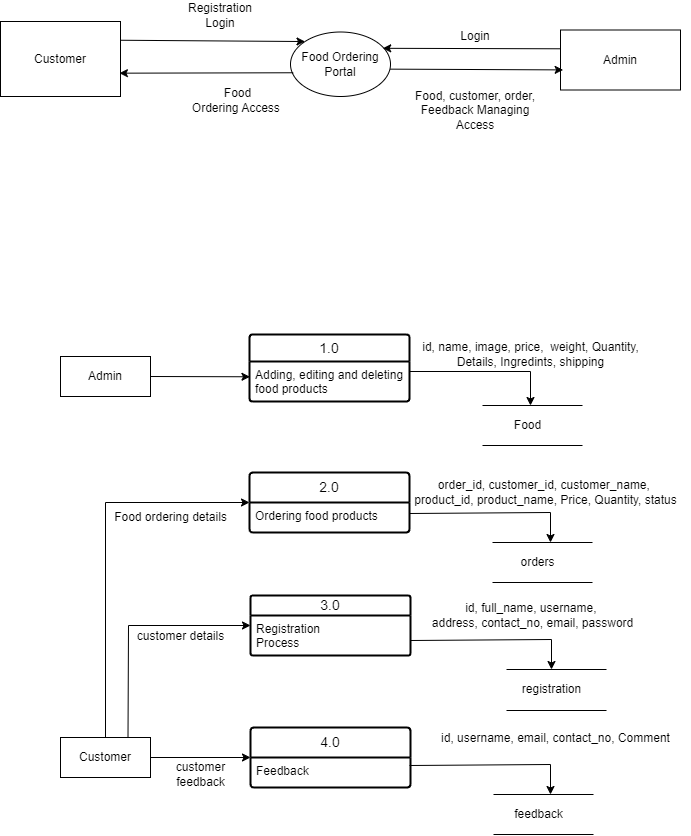

The diagram above was exported from draw.io. Its source (the exported page's mxGraphModel, read from the mxfile embedded in the PNG):
<mxGraphModel dx="847" dy="333" grid="1" gridSize="10" guides="1" tooltips="1" connect="1" arrows="1" fold="1" page="1" pageScale="1" pageWidth="850" pageHeight="1100" math="0" shadow="0">
  <root>
    <mxCell id="0" />
    <mxCell id="1" parent="0" />
    <mxCell id="nUSq-M1E9DF_zaNKW6WO-2" value="Food Ordering Portal" style="ellipse;whiteSpace=wrap;html=1;" parent="1" vertex="1">
      <mxGeometry x="460" y="106.5" width="100" height="64.5" as="geometry" />
    </mxCell>
    <mxCell id="nUSq-M1E9DF_zaNKW6WO-3" value="Customer" style="rounded=0;whiteSpace=wrap;html=1;" parent="1" vertex="1">
      <mxGeometry x="170" y="96" width="120" height="75" as="geometry" />
    </mxCell>
    <mxCell id="nUSq-M1E9DF_zaNKW6WO-4" value="Admin" style="rounded=0;whiteSpace=wrap;html=1;" parent="1" vertex="1">
      <mxGeometry x="730" y="104.5" width="120" height="60" as="geometry" />
    </mxCell>
    <mxCell id="nUSq-M1E9DF_zaNKW6WO-7" value="" style="endArrow=classic;html=1;rounded=0;entryX=0;entryY=0;entryDx=0;entryDy=0;exitX=1;exitY=0.25;exitDx=0;exitDy=0;" parent="1" source="nUSq-M1E9DF_zaNKW6WO-3" target="nUSq-M1E9DF_zaNKW6WO-2" edge="1">
      <mxGeometry width="50" height="50" relative="1" as="geometry">
        <mxPoint x="420" y="200" as="sourcePoint" />
        <mxPoint x="470" y="150" as="targetPoint" />
      </mxGeometry>
    </mxCell>
    <mxCell id="nUSq-M1E9DF_zaNKW6WO-8" value="" style="endArrow=classic;html=1;rounded=0;entryX=0.991;entryY=0.689;entryDx=0;entryDy=0;exitX=0.027;exitY=0.632;exitDx=0;exitDy=0;exitPerimeter=0;entryPerimeter=0;" parent="1" source="nUSq-M1E9DF_zaNKW6WO-2" target="nUSq-M1E9DF_zaNKW6WO-3" edge="1">
      <mxGeometry width="50" height="50" relative="1" as="geometry">
        <mxPoint x="420" y="200" as="sourcePoint" />
        <mxPoint x="470" y="150" as="targetPoint" />
        <Array as="points" />
      </mxGeometry>
    </mxCell>
    <mxCell id="nUSq-M1E9DF_zaNKW6WO-9" value="" style="endArrow=classic;html=1;rounded=0;entryX=0.922;entryY=0.253;entryDx=0;entryDy=0;entryPerimeter=0;exitX=0.003;exitY=0.313;exitDx=0;exitDy=0;exitPerimeter=0;" parent="1" source="nUSq-M1E9DF_zaNKW6WO-4" target="nUSq-M1E9DF_zaNKW6WO-2" edge="1">
      <mxGeometry width="50" height="50" relative="1" as="geometry">
        <mxPoint x="550" y="200" as="sourcePoint" />
        <mxPoint x="600" y="150" as="targetPoint" />
      </mxGeometry>
    </mxCell>
    <mxCell id="nUSq-M1E9DF_zaNKW6WO-10" value="" style="endArrow=classic;html=1;rounded=0;entryX=0.022;entryY=0.665;entryDx=0;entryDy=0;exitX=0.998;exitY=0.576;exitDx=0;exitDy=0;exitPerimeter=0;entryPerimeter=0;" parent="1" source="nUSq-M1E9DF_zaNKW6WO-2" target="nUSq-M1E9DF_zaNKW6WO-4" edge="1">
      <mxGeometry width="50" height="50" relative="1" as="geometry">
        <mxPoint x="550" y="200" as="sourcePoint" />
        <mxPoint x="600" y="150" as="targetPoint" />
      </mxGeometry>
    </mxCell>
    <mxCell id="nUSq-M1E9DF_zaNKW6WO-11" value="Registration&lt;br&gt;Login" style="text;html=1;align=center;verticalAlign=middle;whiteSpace=wrap;rounded=0;" parent="1" vertex="1">
      <mxGeometry x="360" y="74.5" width="60" height="30" as="geometry" />
    </mxCell>
    <mxCell id="nUSq-M1E9DF_zaNKW6WO-12" value="Food&lt;br&gt;Ordering Access&amp;nbsp;" style="text;html=1;align=center;verticalAlign=middle;whiteSpace=wrap;rounded=0;" parent="1" vertex="1">
      <mxGeometry x="345" y="150" width="125" height="50" as="geometry" />
    </mxCell>
    <mxCell id="nUSq-M1E9DF_zaNKW6WO-13" value="Login" style="text;html=1;align=center;verticalAlign=middle;whiteSpace=wrap;rounded=0;" parent="1" vertex="1">
      <mxGeometry x="615" y="96" width="60" height="30" as="geometry" />
    </mxCell>
    <mxCell id="nUSq-M1E9DF_zaNKW6WO-14" value="Food, customer, order, Feedback Managing Access" style="text;html=1;align=center;verticalAlign=middle;whiteSpace=wrap;rounded=0;" parent="1" vertex="1">
      <mxGeometry x="570" y="150" width="150" height="70" as="geometry" />
    </mxCell>
    <mxCell id="nUSq-M1E9DF_zaNKW6WO-15" value="1.0" style="swimlane;childLayout=stackLayout;horizontal=1;startSize=27;horizontalStack=0;rounded=1;fontSize=14;fontStyle=0;strokeWidth=2;resizeParent=0;resizeLast=1;shadow=0;dashed=0;align=center;arcSize=4;whiteSpace=wrap;html=1;" parent="1" vertex="1">
      <mxGeometry x="419" y="409" width="160" height="67" as="geometry" />
    </mxCell>
    <mxCell id="nUSq-M1E9DF_zaNKW6WO-16" value="Adding, editing and deleting&amp;nbsp;&lt;br&gt;food products" style="align=left;strokeColor=none;fillColor=none;spacingLeft=4;fontSize=12;verticalAlign=top;resizable=0;rotatable=0;part=1;html=1;" parent="nUSq-M1E9DF_zaNKW6WO-15" vertex="1">
      <mxGeometry y="27" width="160" height="40" as="geometry" />
    </mxCell>
    <mxCell id="nUSq-M1E9DF_zaNKW6WO-17" value="Admin" style="rounded=0;whiteSpace=wrap;html=1;" parent="1" vertex="1">
      <mxGeometry x="230" y="431" width="90" height="40" as="geometry" />
    </mxCell>
    <mxCell id="nUSq-M1E9DF_zaNKW6WO-18" value="" style="endArrow=classic;html=1;rounded=0;entryX=0.003;entryY=0.382;entryDx=0;entryDy=0;entryPerimeter=0;exitX=1;exitY=0.5;exitDx=0;exitDy=0;" parent="1" source="nUSq-M1E9DF_zaNKW6WO-17" target="nUSq-M1E9DF_zaNKW6WO-16" edge="1">
      <mxGeometry width="50" height="50" relative="1" as="geometry">
        <mxPoint x="330" y="480" as="sourcePoint" />
        <mxPoint x="380" y="430" as="targetPoint" />
      </mxGeometry>
    </mxCell>
    <mxCell id="nUSq-M1E9DF_zaNKW6WO-24" value="" style="group" parent="1" vertex="1" connectable="0">
      <mxGeometry x="652" y="480" width="100" height="40" as="geometry" />
    </mxCell>
    <mxCell id="nUSq-M1E9DF_zaNKW6WO-20" value="" style="endArrow=none;html=1;rounded=0;" parent="nUSq-M1E9DF_zaNKW6WO-24" edge="1">
      <mxGeometry width="50" height="50" relative="1" as="geometry">
        <mxPoint as="sourcePoint" />
        <mxPoint x="100" as="targetPoint" />
      </mxGeometry>
    </mxCell>
    <mxCell id="nUSq-M1E9DF_zaNKW6WO-21" value="" style="endArrow=none;html=1;rounded=0;" parent="nUSq-M1E9DF_zaNKW6WO-24" edge="1">
      <mxGeometry width="50" height="50" relative="1" as="geometry">
        <mxPoint y="40" as="sourcePoint" />
        <mxPoint x="100" y="40" as="targetPoint" />
      </mxGeometry>
    </mxCell>
    <mxCell id="nUSq-M1E9DF_zaNKW6WO-22" value="Food" style="text;html=1;align=center;verticalAlign=middle;resizable=0;points=[];autosize=1;strokeColor=none;fillColor=none;" parent="nUSq-M1E9DF_zaNKW6WO-24" vertex="1">
      <mxGeometry x="20" y="5" width="50" height="30" as="geometry" />
    </mxCell>
    <mxCell id="nUSq-M1E9DF_zaNKW6WO-25" value="2.0" style="swimlane;childLayout=stackLayout;horizontal=1;startSize=30;horizontalStack=0;rounded=1;fontSize=14;fontStyle=0;strokeWidth=2;resizeParent=0;resizeLast=1;shadow=0;dashed=0;align=center;arcSize=4;whiteSpace=wrap;html=1;" parent="1" vertex="1">
      <mxGeometry x="419" y="547" width="160" height="60" as="geometry" />
    </mxCell>
    <mxCell id="nUSq-M1E9DF_zaNKW6WO-26" value="Ordering food products" style="align=left;strokeColor=none;fillColor=none;spacingLeft=4;fontSize=12;verticalAlign=top;resizable=0;rotatable=0;part=1;html=1;" parent="nUSq-M1E9DF_zaNKW6WO-25" vertex="1">
      <mxGeometry y="30" width="160" height="30" as="geometry" />
    </mxCell>
    <mxCell id="nUSq-M1E9DF_zaNKW6WO-27" value="" style="group" parent="1" vertex="1" connectable="0">
      <mxGeometry x="662" y="617" width="100" height="40" as="geometry" />
    </mxCell>
    <mxCell id="nUSq-M1E9DF_zaNKW6WO-28" value="" style="endArrow=none;html=1;rounded=0;" parent="nUSq-M1E9DF_zaNKW6WO-27" edge="1">
      <mxGeometry width="50" height="50" relative="1" as="geometry">
        <mxPoint as="sourcePoint" />
        <mxPoint x="100" as="targetPoint" />
      </mxGeometry>
    </mxCell>
    <mxCell id="nUSq-M1E9DF_zaNKW6WO-29" value="" style="endArrow=none;html=1;rounded=0;" parent="nUSq-M1E9DF_zaNKW6WO-27" edge="1">
      <mxGeometry width="50" height="50" relative="1" as="geometry">
        <mxPoint y="40" as="sourcePoint" />
        <mxPoint x="100" y="40" as="targetPoint" />
      </mxGeometry>
    </mxCell>
    <mxCell id="nUSq-M1E9DF_zaNKW6WO-30" value="orders" style="text;html=1;align=center;verticalAlign=middle;resizable=0;points=[];autosize=1;strokeColor=none;fillColor=none;" parent="nUSq-M1E9DF_zaNKW6WO-27" vertex="1">
      <mxGeometry x="15" y="5" width="60" height="30" as="geometry" />
    </mxCell>
    <mxCell id="nUSq-M1E9DF_zaNKW6WO-31" value="" style="endArrow=classic;html=1;rounded=0;exitX=1;exitY=0.25;exitDx=0;exitDy=0;" parent="1" edge="1">
      <mxGeometry width="50" height="50" relative="1" as="geometry">
        <mxPoint x="579" y="588" as="sourcePoint" />
        <mxPoint x="720" y="617" as="targetPoint" />
        <Array as="points">
          <mxPoint x="720" y="587" />
        </Array>
      </mxGeometry>
    </mxCell>
    <mxCell id="nUSq-M1E9DF_zaNKW6WO-34" value="3.0" style="swimlane;childLayout=stackLayout;horizontal=1;startSize=20;horizontalStack=0;rounded=1;fontSize=14;fontStyle=0;strokeWidth=2;resizeParent=0;resizeLast=1;shadow=0;dashed=0;align=center;arcSize=4;whiteSpace=wrap;html=1;" parent="1" vertex="1">
      <mxGeometry x="420" y="670" width="160" height="60" as="geometry" />
    </mxCell>
    <mxCell id="nUSq-M1E9DF_zaNKW6WO-56" value="Registration&lt;div&gt;Process&lt;/div&gt;" style="align=left;strokeColor=none;fillColor=none;spacingLeft=4;fontSize=12;verticalAlign=top;resizable=0;rotatable=0;part=1;html=1;" parent="nUSq-M1E9DF_zaNKW6WO-34" vertex="1">
      <mxGeometry y="20" width="160" height="40" as="geometry" />
    </mxCell>
    <mxCell id="nUSq-M1E9DF_zaNKW6WO-36" value="4.0" style="swimlane;childLayout=stackLayout;horizontal=1;startSize=30;horizontalStack=0;rounded=1;fontSize=14;fontStyle=0;strokeWidth=2;resizeParent=0;resizeLast=1;shadow=0;dashed=0;align=center;arcSize=4;whiteSpace=wrap;html=1;" parent="1" vertex="1">
      <mxGeometry x="420" y="802" width="160" height="60" as="geometry" />
    </mxCell>
    <mxCell id="nUSq-M1E9DF_zaNKW6WO-37" value="&lt;div&gt;Feedback&amp;nbsp;&lt;/div&gt;" style="align=left;strokeColor=none;fillColor=none;spacingLeft=4;fontSize=12;verticalAlign=top;resizable=0;rotatable=0;part=1;html=1;" parent="nUSq-M1E9DF_zaNKW6WO-36" vertex="1">
      <mxGeometry y="30" width="160" height="30" as="geometry" />
    </mxCell>
    <mxCell id="nUSq-M1E9DF_zaNKW6WO-40" value="" style="endArrow=classic;html=1;rounded=0;exitX=1;exitY=0.25;exitDx=0;exitDy=0;" parent="1" source="nUSq-M1E9DF_zaNKW6WO-16" edge="1">
      <mxGeometry width="50" height="50" relative="1" as="geometry">
        <mxPoint x="500" y="550" as="sourcePoint" />
        <mxPoint x="700" y="480" as="targetPoint" />
        <Array as="points">
          <mxPoint x="700" y="446" />
        </Array>
      </mxGeometry>
    </mxCell>
    <mxCell id="nUSq-M1E9DF_zaNKW6WO-45" value="" style="group" parent="1" vertex="1" connectable="0">
      <mxGeometry x="676" y="744" width="100" height="40" as="geometry" />
    </mxCell>
    <mxCell id="nUSq-M1E9DF_zaNKW6WO-46" value="" style="endArrow=none;html=1;rounded=0;" parent="nUSq-M1E9DF_zaNKW6WO-45" edge="1">
      <mxGeometry width="50" height="50" relative="1" as="geometry">
        <mxPoint as="sourcePoint" />
        <mxPoint x="100" as="targetPoint" />
      </mxGeometry>
    </mxCell>
    <mxCell id="nUSq-M1E9DF_zaNKW6WO-47" value="" style="endArrow=none;html=1;rounded=0;" parent="nUSq-M1E9DF_zaNKW6WO-45" edge="1">
      <mxGeometry width="50" height="50" relative="1" as="geometry">
        <mxPoint y="41" as="sourcePoint" />
        <mxPoint x="100" y="41" as="targetPoint" />
      </mxGeometry>
    </mxCell>
    <mxCell id="nUSq-M1E9DF_zaNKW6WO-48" value="registration" style="text;html=1;align=center;verticalAlign=middle;resizable=0;points=[];autosize=1;strokeColor=none;fillColor=none;" parent="nUSq-M1E9DF_zaNKW6WO-45" vertex="1">
      <mxGeometry x="5" y="5" width="80" height="30" as="geometry" />
    </mxCell>
    <mxCell id="nUSq-M1E9DF_zaNKW6WO-49" value="" style="group" parent="1" vertex="1" connectable="0">
      <mxGeometry x="663" y="869" width="100" height="40" as="geometry" />
    </mxCell>
    <mxCell id="nUSq-M1E9DF_zaNKW6WO-50" value="" style="endArrow=none;html=1;rounded=0;" parent="nUSq-M1E9DF_zaNKW6WO-49" edge="1">
      <mxGeometry width="50" height="50" relative="1" as="geometry">
        <mxPoint as="sourcePoint" />
        <mxPoint x="100" as="targetPoint" />
      </mxGeometry>
    </mxCell>
    <mxCell id="nUSq-M1E9DF_zaNKW6WO-51" value="" style="endArrow=none;html=1;rounded=0;" parent="nUSq-M1E9DF_zaNKW6WO-49" edge="1">
      <mxGeometry width="50" height="50" relative="1" as="geometry">
        <mxPoint y="40" as="sourcePoint" />
        <mxPoint x="100" y="40" as="targetPoint" />
      </mxGeometry>
    </mxCell>
    <mxCell id="nUSq-M1E9DF_zaNKW6WO-52" value="feedback" style="text;html=1;align=center;verticalAlign=middle;resizable=0;points=[];autosize=1;strokeColor=none;fillColor=none;" parent="nUSq-M1E9DF_zaNKW6WO-49" vertex="1">
      <mxGeometry x="10" y="5" width="70" height="30" as="geometry" />
    </mxCell>
    <mxCell id="nUSq-M1E9DF_zaNKW6WO-53" value="Customer" style="rounded=0;whiteSpace=wrap;html=1;" parent="1" vertex="1">
      <mxGeometry x="230" y="812" width="90" height="40" as="geometry" />
    </mxCell>
    <mxCell id="nUSq-M1E9DF_zaNKW6WO-54" value="" style="endArrow=classic;html=1;rounded=0;entryX=0;entryY=0.5;entryDx=0;entryDy=0;exitX=0.5;exitY=0;exitDx=0;exitDy=0;" parent="1" source="nUSq-M1E9DF_zaNKW6WO-53" target="nUSq-M1E9DF_zaNKW6WO-25" edge="1">
      <mxGeometry width="50" height="50" relative="1" as="geometry">
        <mxPoint x="400" y="740" as="sourcePoint" />
        <mxPoint x="450" y="690" as="targetPoint" />
        <Array as="points">
          <mxPoint x="275" y="577" />
        </Array>
      </mxGeometry>
    </mxCell>
    <mxCell id="nUSq-M1E9DF_zaNKW6WO-55" value="Food ordering details" style="text;html=1;align=center;verticalAlign=middle;resizable=0;points=[];autosize=1;strokeColor=none;fillColor=none;" parent="1" vertex="1">
      <mxGeometry x="270" y="577" width="140" height="30" as="geometry" />
    </mxCell>
    <mxCell id="nUSq-M1E9DF_zaNKW6WO-57" value="" style="endArrow=classic;html=1;rounded=0;entryX=0;entryY=0.25;entryDx=0;entryDy=0;exitX=0.75;exitY=0;exitDx=0;exitDy=0;" parent="1" source="nUSq-M1E9DF_zaNKW6WO-53" target="nUSq-M1E9DF_zaNKW6WO-56" edge="1">
      <mxGeometry width="50" height="50" relative="1" as="geometry">
        <mxPoint x="400" y="740" as="sourcePoint" />
        <mxPoint x="450" y="690" as="targetPoint" />
        <Array as="points">
          <mxPoint x="298" y="700" />
        </Array>
      </mxGeometry>
    </mxCell>
    <mxCell id="nUSq-M1E9DF_zaNKW6WO-58" value="customer details" style="text;html=1;align=center;verticalAlign=middle;resizable=0;points=[];autosize=1;strokeColor=none;fillColor=none;" parent="1" vertex="1">
      <mxGeometry x="295" y="696" width="110" height="30" as="geometry" />
    </mxCell>
    <mxCell id="nUSq-M1E9DF_zaNKW6WO-59" value="" style="endArrow=classic;html=1;rounded=0;exitX=1;exitY=0.5;exitDx=0;exitDy=0;entryX=0;entryY=0.5;entryDx=0;entryDy=0;" parent="1" source="nUSq-M1E9DF_zaNKW6WO-53" target="nUSq-M1E9DF_zaNKW6WO-36" edge="1">
      <mxGeometry width="50" height="50" relative="1" as="geometry">
        <mxPoint x="400" y="802" as="sourcePoint" />
        <mxPoint x="450" y="752" as="targetPoint" />
      </mxGeometry>
    </mxCell>
    <mxCell id="nUSq-M1E9DF_zaNKW6WO-60" value="customer &lt;br&gt;feedback" style="text;html=1;align=center;verticalAlign=middle;resizable=0;points=[];autosize=1;strokeColor=none;fillColor=none;" parent="1" vertex="1">
      <mxGeometry x="335" y="829" width="70" height="40" as="geometry" />
    </mxCell>
    <mxCell id="nUSq-M1E9DF_zaNKW6WO-61" value="" style="endArrow=classic;html=1;rounded=0;exitX=1;exitY=0.25;exitDx=0;exitDy=0;" parent="1" edge="1">
      <mxGeometry width="50" height="50" relative="1" as="geometry">
        <mxPoint x="580" y="715" as="sourcePoint" />
        <mxPoint x="721" y="744" as="targetPoint" />
        <Array as="points">
          <mxPoint x="721" y="714" />
        </Array>
      </mxGeometry>
    </mxCell>
    <mxCell id="nUSq-M1E9DF_zaNKW6WO-64" value="" style="endArrow=classic;html=1;rounded=0;exitX=1;exitY=0.25;exitDx=0;exitDy=0;" parent="1" edge="1">
      <mxGeometry width="50" height="50" relative="1" as="geometry">
        <mxPoint x="579" y="840" as="sourcePoint" />
        <mxPoint x="720" y="869" as="targetPoint" />
        <Array as="points">
          <mxPoint x="720" y="839" />
        </Array>
      </mxGeometry>
    </mxCell>
    <mxCell id="nUSq-M1E9DF_zaNKW6WO-65" value="id, name, image, price,&amp;nbsp;&amp;nbsp;&lt;span style=&quot;background-color: initial;&quot;&gt;weight, Quantity,&lt;/span&gt;&lt;div&gt;Details, Ingredints, shipping&lt;/div&gt;" style="text;html=1;align=center;verticalAlign=middle;resizable=0;points=[];autosize=1;strokeColor=none;fillColor=none;" parent="1" vertex="1">
      <mxGeometry x="580" y="409" width="240" height="40" as="geometry" />
    </mxCell>
    <mxCell id="nUSq-M1E9DF_zaNKW6WO-66" value="order_id, customer_id, customer_name,&amp;nbsp;&lt;div&gt;product_id, product_name, Price, Quantity, status&lt;/div&gt;" style="text;html=1;align=center;verticalAlign=middle;resizable=0;points=[];autosize=1;strokeColor=none;fillColor=none;" parent="1" vertex="1">
      <mxGeometry x="570" y="547" width="290" height="40" as="geometry" />
    </mxCell>
    <mxCell id="nUSq-M1E9DF_zaNKW6WO-67" value="id, full_name, username,&amp;nbsp;&lt;div&gt;address, contact_no, email, password&lt;/div&gt;" style="text;html=1;align=center;verticalAlign=middle;resizable=0;points=[];autosize=1;strokeColor=none;fillColor=none;" parent="1" vertex="1">
      <mxGeometry x="592" y="670" width="220" height="40" as="geometry" />
    </mxCell>
    <mxCell id="nUSq-M1E9DF_zaNKW6WO-68" value="id, username, email, contact_no, Comment" style="text;html=1;align=center;verticalAlign=middle;resizable=0;points=[];autosize=1;strokeColor=none;fillColor=none;" parent="1" vertex="1">
      <mxGeometry x="600" y="798" width="250" height="30" as="geometry" />
    </mxCell>
  </root>
</mxGraphModel>